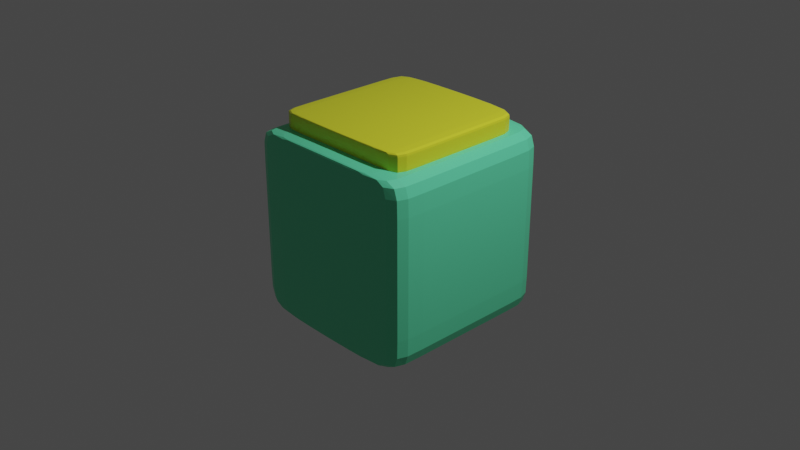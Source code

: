 # Source: Ts1.blend  (saved by Blender 3.1.7; exported with 4.5.12 LTS)
import bpy
from mathutils import Matrix  # noqa: F401  (used for matrix-valued properties, if any)

bpy.ops.wm.read_factory_settings(use_empty=True)
scene = bpy.context.scene
scene.name = 'Scene'

# ---- collections
col_collection = bpy.data.collections.new('Collection'); scene.collection.children.link(col_collection)

# ---- materials (node trees are filled in below, after node groups)
mat_material = bpy.data.materials.new('Material')
mat_material.alpha_threshold = 0.0
mat_material.use_transparent_shadow = False
mat_material.line_color = (0.0, 0.0, 0.0, 1.0)
mat_material_001 = bpy.data.materials.new('Material.001')
mat_material_001.alpha_threshold = 0.0
mat_material_001.use_transparent_shadow = False
mat_material_001.line_color = (0.0, 0.0, 0.0, 1.0)

# ---- material node trees
mat_material.use_nodes = True; mat_material.node_tree.nodes.clear()
_N = mat_material.node_tree.nodes; _L = mat_material.node_tree.links
n0 = _N.new('ShaderNodeOutputMaterial'); n0.name = 'Material Output'; n0.location = (300, 300)
n1 = _N.new('ShaderNodeBsdfPrincipled'); n1.name = 'Principled BSDF'; n1.location = (10, 300)
n1.distribution = 'GGX'
n1.subsurface_method = 'RANDOM_WALK_SKIN'
n1.inputs[0].default_value = (0.1279, 0.8, 0.4305, 1.0)
n1.inputs[2].default_value = 0.4
n1.inputs[3].default_value = 1.45
n1.inputs[27].default_value = (0.0, 0.0, 0.0, 1.0)
n1.inputs[28].default_value = 1.0
_L.new(n1.outputs[0], n0.inputs[0])
n0.is_active_output = True
mat_material_001.use_nodes = True; mat_material_001.node_tree.nodes.clear()
_N = mat_material_001.node_tree.nodes; _L = mat_material_001.node_tree.links
n0 = _N.new('ShaderNodeOutputMaterial'); n0.name = 'Material Output'; n0.location = (300, 300)
n1 = _N.new('ShaderNodeBsdfPrincipled'); n1.name = 'Principled BSDF'; n1.location = (10, 300)
n1.distribution = 'GGX'
n1.subsurface_method = 'RANDOM_WALK_SKIN'
n1.inputs[0].default_value = (0.7705, 0.8, 0.03134, 1.0)
n1.inputs[2].default_value = 0.4
n1.inputs[3].default_value = 1.45
n1.inputs[27].default_value = (0.0, 0.0, 0.0, 1.0)
n1.inputs[28].default_value = 1.0
_L.new(n1.outputs[0], n0.inputs[0])
n0.is_active_output = True

# ---- world
world_world = bpy.data.worlds.new('World'); scene.world = world_world
world_world.use_nodes = True; world_world.node_tree.nodes.clear()
_N = world_world.node_tree.nodes; _L = world_world.node_tree.links
n0 = _N.new('ShaderNodeOutputWorld'); n0.name = 'World Output'; n0.location = (300, 300)
n1 = _N.new('ShaderNodeBackground'); n1.name = 'Background'; n1.location = (10, 300)
n1.inputs[0].default_value = (0.05088, 0.05088, 0.05088, 1.0)
_L.new(n1.outputs[0], n0.inputs[0])
n0.is_active_output = True
world_world.color = (0.05088, 0.05088, 0.05088)
world_world.use_sun_shadow = False
world_world.sun_shadow_jitter_overblur = 0.0

# ---- cameras
cam_camera = bpy.data.cameras.new('Camera')
cam_camera.clip_end = 100.0
cam_camera.ortho_scale = 7.314

# ---- lights
light_light = bpy.data.lights.new('Light', 'POINT')
light_light.transmission_factor = 0.0
light_light.energy = 1000.0
light_light.shadow_soft_size = 0.1
light_light.shadow_maximum_resolution = 0.006
light_light.use_absolute_resolution = True

# ---- meshes
me_cube = bpy.data.meshes.new('Cube')
me_cube.from_pydata([(1.0, 1.0, 1.0), (1.0, 1.0, -1.0), (1.0, -1.0, 1.0), (1.0, -1.0, -1.0), (-1.0, 1.0, 1.0), (-1.0, 1.0, -1.0), (-1.0, -1.0, 1.0), (-1.0, -1.0, -1.0), (1.0, 1.0, 0.928), (-1.0, -1.0, 0.928), (1.0, -1.0, 0.928), (-1.0, 1.0, 0.928), (1.0, 1.0, -0.9229), (1.0, -1.0, -0.9229), (-1.0, 1.0, -0.9229), (-1.0, -1.0, -0.9229), (-1.0, -0.9244, -1.0), (1.0, -0.9244, 1.0), (-1.0, -0.9244, 1.0), (1.0, -0.9244, -1.0), (1.0, -0.9244, 0.928), (-1.0, -0.9244, 0.928), (-1.0, -0.9244, -0.9229), (1.0, -0.9244, -0.9229), (-1.0, 0.8864, 1.0), (1.0, 0.8864, -1.0), (-1.0, 0.8864, 0.928), (-1.0, 0.8864, -0.9229), (-1.0, 0.8864, -1.0), (1.0, 0.8864, 1.0), (1.0, 0.8864, 0.928), (1.0, 0.8864, -0.9229)], [], [(17, 18, 6, 2), (10, 2, 6, 9), (26, 24, 4, 11), (16, 19, 3, 7), (20, 17, 2, 10), (11, 4, 0, 8), (14, 11, 8, 12), (23, 20, 10, 13), (27, 26, 11, 14), (13, 10, 9, 15), (3, 13, 15, 7), (28, 27, 14, 5), (19, 23, 13, 3), (5, 14, 12, 1), (25, 31, 23, 19), (7, 15, 22, 16), (15, 9, 21, 22), (31, 30, 20, 23), (30, 29, 17, 20), (28, 25, 19, 16), (9, 6, 18, 21), (29, 24, 18, 17), (0, 4, 24, 29), (5, 1, 25, 28), (8, 0, 29, 30), (12, 8, 30, 31), (1, 12, 31, 25), (16, 22, 27, 28), (22, 21, 26, 27), (21, 18, 24, 26)])
_uv = me_cube.uv_layers.new(name='UVMap')
_uv.uv.foreach_set('vector', [0.625, 0.7406, 0.875, 0.7406, 0.875, 0.75, 0.625, 0.75, 0.616, 0.75, 0.625, 0.75, 0.625, 1.0, 0.616, 1.0, 0.616, 0.2358, 0.625, 0.2358, 0.625, 0.25, 0.616, 0.25, 0.125, 0.7406, 0.375, 0.7406, 0.375, 0.75, 0.125, 0.75, 0.616, 0.7406, 0.625, 0.7406, 0.625, 0.75, 0.616, 0.75, 0.616, 0.25, 0.625, 0.25, 0.625, 0.5, 0.616, 0.5, 0.3846, 0.25, 0.616, 0.25, 0.616, 0.5, 0.3846, 0.5, 0.3846, 0.7406, 0.616, 0.7406, 0.616, 0.75, 0.3846, 0.75, 0.3846, 0.2358, 0.616, 0.2358, 0.616, 0.25, 0.3846, 0.25, 0.3846, 0.75, 0.616, 0.75, 0.616, 1.0, 0.3846, 1.0, 0.375, 0.75, 0.3846, 0.75, 0.3846, 1.0, 0.375, 1.0, 0.375, 0.2358, 0.3846, 0.2358, 0.3846, 0.25, 0.375, 0.25, 0.375, 0.7406, 0.3846, 0.7406, 0.3846, 0.75, 0.375, 0.75, 0.375, 0.25, 0.3846, 0.25, 0.3846, 0.5, 0.375, 0.5, 0.375, 0.5142, 0.3846, 0.5142, 0.3846, 0.7406, 0.375, 0.7406, 0.375, 0.0, 0.3846, 0.0, 0.3846, 0.009449, 0.375, 0.009449, 0.3846, 0.0, 0.616, 0.0, 0.616, 0.009449, 0.3846, 0.009449, 0.3846, 0.5142, 0.616, 0.5142, 0.616, 0.7406, 0.3846, 0.7406, 0.616, 0.5142, 0.625, 0.5142, 0.625, 0.7406, 0.616, 0.7406, 0.125, 0.5142, 0.375, 0.5142, 0.375, 0.7406, 0.125, 0.7406, 0.616, 0.0, 0.625, 0.0, 0.625, 0.009449, 0.616, 0.009449, 0.625, 0.5142, 0.875, 0.5142, 0.875, 0.7406, 0.625, 0.7406, 0.625, 0.5, 0.875, 0.5, 0.875, 0.5142, 0.625, 0.5142, 0.125, 0.5, 0.375, 0.5, 0.375, 0.5142, 0.125, 0.5142, 0.616, 0.5, 0.625, 0.5, 0.625, 0.5142, 0.616, 0.5142, 0.3846, 0.5, 0.616, 0.5, 0.616, 0.5142, 0.3846, 0.5142, 0.375, 0.5, 0.3846, 0.5, 0.3846, 0.5142, 0.375, 0.5142, 0.375, 0.009449, 0.3846, 0.009449, 0.3846, 0.2358, 0.375, 0.2358, 0.3846, 0.009449, 0.616, 0.009449, 0.616, 0.2358, 0.3846, 0.2358, 0.616, 0.009449, 0.625, 0.009449, 0.625, 0.2358, 0.616, 0.2358])
me_cube.materials.append(mat_material)
me_cube.use_remesh_preserve_volume = False
me_cube.use_remesh_preserve_attributes = False
me_cube.use_mirror_vertex_groups = False
me_cube.update()
me_cube_001 = bpy.data.meshes.new('Cube.001')
me_cube_001.from_pydata([(1.0, 1.0, 1.0), (1.0, 1.0, -1.0), (1.0, -1.0, 1.0), (1.0, -1.0, -1.0), (-1.0, 1.0, 1.0), (-1.0, 1.0, -1.0), (-1.0, -1.0, 1.0), (-1.0, -1.0, -1.0), (1.0, 1.0, 0.928), (-1.0, -1.0, 0.928), (1.0, -1.0, 0.928), (-1.0, 1.0, 0.928), (1.0, 1.0, -0.9229), (1.0, -1.0, -0.9229), (-1.0, 1.0, -0.9229), (-1.0, -1.0, -0.9229), (-1.0, -0.9244, -1.0), (1.0, -0.9244, 1.0), (-1.0, -0.9244, 1.0), (1.0, -0.9244, -1.0), (1.0, -0.9244, 0.928), (-1.0, -0.9244, 0.928), (-1.0, -0.9244, -0.9229), (1.0, -0.9244, -0.9229), (-1.0, 0.8864, 1.0), (1.0, 0.8864, -1.0), (-1.0, 0.8864, 0.928), (-1.0, 0.8864, -0.9229), (-1.0, 0.8864, -1.0), (1.0, 0.8864, 1.0), (1.0, 0.8864, 0.928), (1.0, 0.8864, -0.9229)], [], [(17, 18, 6, 2), (10, 2, 6, 9), (26, 24, 4, 11), (16, 19, 3, 7), (20, 17, 2, 10), (11, 4, 0, 8), (14, 11, 8, 12), (23, 20, 10, 13), (27, 26, 11, 14), (13, 10, 9, 15), (3, 13, 15, 7), (28, 27, 14, 5), (19, 23, 13, 3), (5, 14, 12, 1), (25, 31, 23, 19), (7, 15, 22, 16), (15, 9, 21, 22), (31, 30, 20, 23), (30, 29, 17, 20), (28, 25, 19, 16), (9, 6, 18, 21), (29, 24, 18, 17), (0, 4, 24, 29), (5, 1, 25, 28), (8, 0, 29, 30), (12, 8, 30, 31), (1, 12, 31, 25), (16, 22, 27, 28), (22, 21, 26, 27), (21, 18, 24, 26)])
_uv = me_cube_001.uv_layers.new(name='UVMap')
_uv.uv.foreach_set('vector', [0.625, 0.7406, 0.875, 0.7406, 0.875, 0.75, 0.625, 0.75, 0.616, 0.75, 0.625, 0.75, 0.625, 1.0, 0.616, 1.0, 0.616, 0.2358, 0.625, 0.2358, 0.625, 0.25, 0.616, 0.25, 0.125, 0.7406, 0.375, 0.7406, 0.375, 0.75, 0.125, 0.75, 0.616, 0.7406, 0.625, 0.7406, 0.625, 0.75, 0.616, 0.75, 0.616, 0.25, 0.625, 0.25, 0.625, 0.5, 0.616, 0.5, 0.3846, 0.25, 0.616, 0.25, 0.616, 0.5, 0.3846, 0.5, 0.3846, 0.7406, 0.616, 0.7406, 0.616, 0.75, 0.3846, 0.75, 0.3846, 0.2358, 0.616, 0.2358, 0.616, 0.25, 0.3846, 0.25, 0.3846, 0.75, 0.616, 0.75, 0.616, 1.0, 0.3846, 1.0, 0.375, 0.75, 0.3846, 0.75, 0.3846, 1.0, 0.375, 1.0, 0.375, 0.2358, 0.3846, 0.2358, 0.3846, 0.25, 0.375, 0.25, 0.375, 0.7406, 0.3846, 0.7406, 0.3846, 0.75, 0.375, 0.75, 0.375, 0.25, 0.3846, 0.25, 0.3846, 0.5, 0.375, 0.5, 0.375, 0.5142, 0.3846, 0.5142, 0.3846, 0.7406, 0.375, 0.7406, 0.375, 0.0, 0.3846, 0.0, 0.3846, 0.009449, 0.375, 0.009449, 0.3846, 0.0, 0.616, 0.0, 0.616, 0.009449, 0.3846, 0.009449, 0.3846, 0.5142, 0.616, 0.5142, 0.616, 0.7406, 0.3846, 0.7406, 0.616, 0.5142, 0.625, 0.5142, 0.625, 0.7406, 0.616, 0.7406, 0.125, 0.5142, 0.375, 0.5142, 0.375, 0.7406, 0.125, 0.7406, 0.616, 0.0, 0.625, 0.0, 0.625, 0.009449, 0.616, 0.009449, 0.625, 0.5142, 0.875, 0.5142, 0.875, 0.7406, 0.625, 0.7406, 0.625, 0.5, 0.875, 0.5, 0.875, 0.5142, 0.625, 0.5142, 0.125, 0.5, 0.375, 0.5, 0.375, 0.5142, 0.125, 0.5142, 0.616, 0.5, 0.625, 0.5, 0.625, 0.5142, 0.616, 0.5142, 0.3846, 0.5, 0.616, 0.5, 0.616, 0.5142, 0.3846, 0.5142, 0.375, 0.5, 0.3846, 0.5, 0.3846, 0.5142, 0.375, 0.5142, 0.375, 0.009449, 0.3846, 0.009449, 0.3846, 0.2358, 0.375, 0.2358, 0.3846, 0.009449, 0.616, 0.009449, 0.616, 0.2358, 0.3846, 0.2358, 0.616, 0.009449, 0.625, 0.009449, 0.625, 0.2358, 0.616, 0.2358])
me_cube_001.materials.append(mat_material_001)
me_cube_001.use_remesh_preserve_volume = False
me_cube_001.use_remesh_preserve_attributes = False
me_cube_001.use_mirror_vertex_groups = False
me_cube_001.update()

# ---- objects
ob_cube = bpy.data.objects.new('Cube', me_cube)
ob_light = bpy.data.objects.new('Light', light_light)
ob_camera = bpy.data.objects.new('Camera', cam_camera)
ob_cube_001 = bpy.data.objects.new('Cube.001', me_cube_001)

# ---- transforms, parenting, visibility, modifiers, constraints
ob_cube.location = (0.0, 0.0, 0.0)
ob_cube.lock_rotations_4d = False
ob_cube.empty_display_type = 'ARROWS'
ob_cube.lineart.crease_threshold = 0.0
_m = ob_cube.modifiers.new('Subdivision', 'SUBSURF')
_m.levels = 4
ob_light.location = (4.076, 1.005, 5.904)
ob_light.rotation_euler = (0.6503, 0.05522, 1.866)
ob_light.lock_rotations_4d = False
ob_light.empty_display_type = 'ARROWS'
ob_light.color = (0.0, 0.0, 0.0, 0.0)
ob_light.lineart.crease_threshold = 0.0
ob_camera.location = (7.359, -6.926, 4.958)
ob_camera.rotation_euler = (1.109, 0.0, 0.8149)
ob_camera.lock_rotations_4d = False
ob_camera.empty_display_type = 'ARROWS'
ob_camera.color = (0.0, 0.0, 0.0, 0.0)
ob_camera.display_type = 'WIRE'
ob_camera.lineart.crease_threshold = 0.0
ob_cube_001.location = (0.0, 0.0, 1.059)
ob_cube_001.scale = (0.8075, 0.8075, 0.1054)
ob_cube_001.lock_rotations_4d = False
ob_cube_001.empty_display_type = 'ARROWS'
ob_cube_001.lineart.crease_threshold = 0.0
_m = ob_cube_001.modifiers.new('Subdivision', 'SUBSURF')
_m.levels = 6

# ---- collection membership
col_collection.objects.link(ob_cube)
col_collection.objects.link(ob_light)
col_collection.objects.link(ob_camera)
col_collection.objects.link(ob_cube_001)

# ---- scene / render settings (as saved in the file)
scene.camera = ob_camera
scene.frame_start = 1; scene.frame_end = 250; scene.frame_set(1)
scene.render.engine = 'BLENDER_EEVEE_NEXT'
scene.cycles.sampling_pattern = 'TABULATED_SOBOL'
scene.cycles.use_light_tree = False
scene.view_settings.view_transform = 'Filmic'
bpy.context.view_layer.update()
